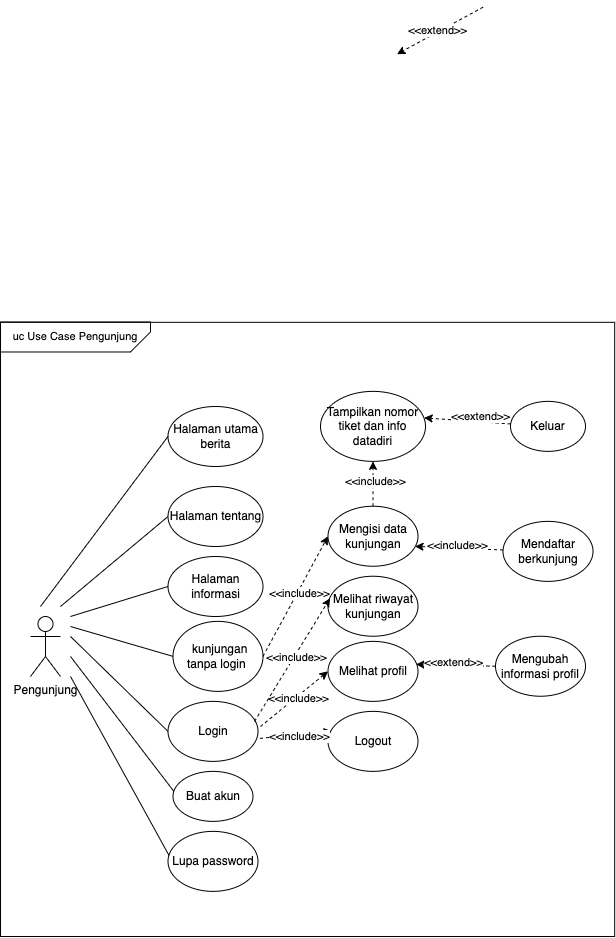

The diagram above was exported from draw.io. Its source (the exported page's mxGraphModel, read from the mxfile embedded in the PNG):
<mxGraphModel dx="1059" dy="1820" grid="1" gridSize="10" guides="1" tooltips="1" connect="1" arrows="1" fold="1" page="1" pageScale="1" pageWidth="850" pageHeight="1100" math="0" shadow="0">
  <root>
    <mxCell id="0" />
    <mxCell id="1" parent="0" />
    <mxCell id="IGEThCHEhvGlLkRtF7x6-1" value="Pengunjung" style="shape=umlActor;verticalLabelPosition=bottom;verticalAlign=top;html=1;outlineConnect=0;rounded=1;" parent="1" vertex="1">
      <mxGeometry x="100" y="340" width="30" height="60" as="geometry" />
    </mxCell>
    <mxCell id="IGEThCHEhvGlLkRtF7x6-2" value="Mengisi data kunjungan" style="ellipse;whiteSpace=wrap;html=1;rounded=1;" parent="1" vertex="1">
      <mxGeometry x="397.5" y="229.74" width="90" height="60" as="geometry" />
    </mxCell>
    <mxCell id="IGEThCHEhvGlLkRtF7x6-3" value="Tampilkan nomor tiket dan info datadiri" style="ellipse;whiteSpace=wrap;html=1;rounded=1;" parent="1" vertex="1">
      <mxGeometry x="390" y="114.87" width="105" height="70" as="geometry" />
    </mxCell>
    <mxCell id="IGEThCHEhvGlLkRtF7x6-6" value="" style="endArrow=classic;html=1;rounded=1;exitX=0.5;exitY=0;exitDx=0;exitDy=0;entryX=0.5;entryY=1;entryDx=0;entryDy=0;dashed=1;" parent="1" source="IGEThCHEhvGlLkRtF7x6-2" target="IGEThCHEhvGlLkRtF7x6-3" edge="1">
      <mxGeometry width="50" height="50" relative="1" as="geometry">
        <mxPoint x="318" y="315.95" as="sourcePoint" />
        <mxPoint x="368" y="265.95" as="targetPoint" />
      </mxGeometry>
    </mxCell>
    <mxCell id="IGEThCHEhvGlLkRtF7x6-7" value="&amp;lt;&amp;lt;include&amp;gt;&amp;gt;" style="edgeLabel;html=1;align=center;verticalAlign=middle;resizable=0;points=[];rounded=1;" parent="IGEThCHEhvGlLkRtF7x6-6" vertex="1" connectable="0">
      <mxGeometry x="0.0589" y="-2" relative="1" as="geometry">
        <mxPoint y="-1" as="offset" />
      </mxGeometry>
    </mxCell>
    <mxCell id="IGEThCHEhvGlLkRtF7x6-8" value="&amp;nbsp;kunjungan tanpa login&amp;nbsp;" style="ellipse;whiteSpace=wrap;html=1;rounded=1;" parent="1" vertex="1">
      <mxGeometry x="242.5" y="344.87" width="90" height="70" as="geometry" />
    </mxCell>
    <mxCell id="IGEThCHEhvGlLkRtF7x6-10" value="Keluar" style="ellipse;whiteSpace=wrap;html=1;rounded=1;" parent="1" vertex="1">
      <mxGeometry x="580" y="124.87" width="75" height="50" as="geometry" />
    </mxCell>
    <mxCell id="IGEThCHEhvGlLkRtF7x6-13" value="" style="endArrow=classic;html=1;rounded=0;entryX=0.987;entryY=0.378;entryDx=0;entryDy=0;entryPerimeter=0;dashed=1;" parent="1" source="IGEThCHEhvGlLkRtF7x6-10" target="IGEThCHEhvGlLkRtF7x6-3" edge="1">
      <mxGeometry width="50" height="50" relative="1" as="geometry">
        <mxPoint x="560.9000000000001" y="89.99999999999996" as="sourcePoint" />
        <mxPoint x="400" y="115.95" as="targetPoint" />
      </mxGeometry>
    </mxCell>
    <mxCell id="IGEThCHEhvGlLkRtF7x6-14" value="&amp;lt;&amp;lt;extend&amp;gt;&amp;gt;" style="edgeLabel;html=1;align=center;verticalAlign=middle;resizable=0;points=[];" parent="IGEThCHEhvGlLkRtF7x6-13" vertex="1" connectable="0">
      <mxGeometry x="-0.0069" y="1" relative="1" as="geometry">
        <mxPoint x="12" y="-6" as="offset" />
      </mxGeometry>
    </mxCell>
    <mxCell id="88wqEb-GOLQgcsY3DgQC-1" value="" style="endArrow=none;html=1;rounded=0;entryX=0;entryY=0.5;entryDx=0;entryDy=0;" parent="1" target="IGEThCHEhvGlLkRtF7x6-8" edge="1">
      <mxGeometry width="50" height="50" relative="1" as="geometry">
        <mxPoint x="140" y="350" as="sourcePoint" />
        <mxPoint x="450" y="380" as="targetPoint" />
      </mxGeometry>
    </mxCell>
    <mxCell id="MLU2V3QKFiQ-VihSslrR-2" value="" style="endArrow=classic;html=1;rounded=1;exitX=1;exitY=0.5;exitDx=0;exitDy=0;dashed=1;entryX=0;entryY=0.5;entryDx=0;entryDy=0;" parent="1" source="IGEThCHEhvGlLkRtF7x6-8" target="IGEThCHEhvGlLkRtF7x6-2" edge="1">
      <mxGeometry width="50" height="50" relative="1" as="geometry">
        <mxPoint x="282" y="271.5" as="sourcePoint" />
        <mxPoint x="380" y="268.5" as="targetPoint" />
      </mxGeometry>
    </mxCell>
    <mxCell id="MLU2V3QKFiQ-VihSslrR-3" value="&amp;lt;&amp;lt;include&amp;gt;&amp;gt;" style="edgeLabel;html=1;align=center;verticalAlign=middle;resizable=0;points=[];rounded=1;" parent="MLU2V3QKFiQ-VihSslrR-2" vertex="1" connectable="0">
      <mxGeometry x="0.0589" y="-2" relative="1" as="geometry">
        <mxPoint y="-1" as="offset" />
      </mxGeometry>
    </mxCell>
    <mxCell id="MLU2V3QKFiQ-VihSslrR-5" value="Melihat profil" style="ellipse;whiteSpace=wrap;html=1;rounded=1;" parent="1" vertex="1">
      <mxGeometry x="397.5" y="364.87" width="90" height="60" as="geometry" />
    </mxCell>
    <mxCell id="MLU2V3QKFiQ-VihSslrR-7" value="Login" style="ellipse;whiteSpace=wrap;html=1;rounded=1;" parent="1" vertex="1">
      <mxGeometry x="237.5" y="424.87" width="90" height="60" as="geometry" />
    </mxCell>
    <mxCell id="MLU2V3QKFiQ-VihSslrR-8" value="Buat akun" style="ellipse;whiteSpace=wrap;html=1;rounded=1;" parent="1" vertex="1">
      <mxGeometry x="242.5" y="494.87" width="80" height="50" as="geometry" />
    </mxCell>
    <mxCell id="MLU2V3QKFiQ-VihSslrR-9" value="" style="endArrow=none;html=1;rounded=0;entryX=0.011;entryY=0.4;entryDx=0;entryDy=0;entryPerimeter=0;" parent="1" target="MLU2V3QKFiQ-VihSslrR-8" edge="1">
      <mxGeometry width="50" height="50" relative="1" as="geometry">
        <mxPoint x="140" y="380" as="sourcePoint" />
        <mxPoint x="230" y="365" as="targetPoint" />
        <Array as="points" />
      </mxGeometry>
    </mxCell>
    <mxCell id="MLU2V3QKFiQ-VihSslrR-10" value="Melihat riwayat kunjungan" style="ellipse;whiteSpace=wrap;html=1;rounded=1;" parent="1" vertex="1">
      <mxGeometry x="397.5" y="299.74" width="90" height="60" as="geometry" />
    </mxCell>
    <mxCell id="MLU2V3QKFiQ-VihSslrR-12" value="" style="endArrow=classic;html=1;rounded=1;entryX=0;entryY=0.5;entryDx=0;entryDy=0;dashed=1;" parent="1" target="MLU2V3QKFiQ-VihSslrR-5" edge="1">
      <mxGeometry width="50" height="50" relative="1" as="geometry">
        <mxPoint x="330" y="450" as="sourcePoint" />
        <mxPoint x="419" y="323" as="targetPoint" />
      </mxGeometry>
    </mxCell>
    <mxCell id="MLU2V3QKFiQ-VihSslrR-13" value="&amp;lt;&amp;lt;include&amp;gt;&amp;gt;" style="edgeLabel;html=1;align=center;verticalAlign=middle;resizable=0;points=[];rounded=1;" parent="MLU2V3QKFiQ-VihSslrR-12" vertex="1" connectable="0">
      <mxGeometry x="0.0589" y="-2" relative="1" as="geometry">
        <mxPoint y="-1" as="offset" />
      </mxGeometry>
    </mxCell>
    <mxCell id="MLU2V3QKFiQ-VihSslrR-14" value="" style="endArrow=classic;html=1;rounded=1;dashed=1;exitX=0.961;exitY=0.335;exitDx=0;exitDy=0;entryX=0.022;entryY=0.369;entryDx=0;entryDy=0;entryPerimeter=0;exitPerimeter=0;" parent="1" source="MLU2V3QKFiQ-VihSslrR-7" target="MLU2V3QKFiQ-VihSslrR-10" edge="1">
      <mxGeometry width="50" height="50" relative="1" as="geometry">
        <mxPoint x="340" y="500" as="sourcePoint" />
        <mxPoint x="450" y="540" as="targetPoint" />
      </mxGeometry>
    </mxCell>
    <mxCell id="MLU2V3QKFiQ-VihSslrR-15" value="&amp;lt;&amp;lt;include&amp;gt;&amp;gt;" style="edgeLabel;html=1;align=center;verticalAlign=middle;resizable=0;points=[];rounded=1;" parent="MLU2V3QKFiQ-VihSslrR-14" vertex="1" connectable="0">
      <mxGeometry x="0.0589" y="-2" relative="1" as="geometry">
        <mxPoint y="-1" as="offset" />
      </mxGeometry>
    </mxCell>
    <mxCell id="MLU2V3QKFiQ-VihSslrR-20" value="Lupa password" style="ellipse;whiteSpace=wrap;html=1;rounded=1;" parent="1" vertex="1">
      <mxGeometry x="237.5" y="554.87" width="90" height="60" as="geometry" />
    </mxCell>
    <mxCell id="MLU2V3QKFiQ-VihSslrR-21" value="" style="endArrow=none;html=1;rounded=0;entryX=0.011;entryY=0.4;entryDx=0;entryDy=0;entryPerimeter=0;" parent="1" target="MLU2V3QKFiQ-VihSslrR-20" edge="1">
      <mxGeometry width="50" height="50" relative="1" as="geometry">
        <mxPoint x="140" y="400" as="sourcePoint" />
        <mxPoint x="230" y="435" as="targetPoint" />
        <Array as="points" />
      </mxGeometry>
    </mxCell>
    <mxCell id="MLU2V3QKFiQ-VihSslrR-24" value="Halaman utama berita" style="ellipse;whiteSpace=wrap;html=1;rounded=1;" parent="1" vertex="1">
      <mxGeometry x="237.5" y="130" width="95" height="60" as="geometry" />
    </mxCell>
    <mxCell id="MLU2V3QKFiQ-VihSslrR-25" value="" style="endArrow=none;html=1;rounded=0;entryX=0;entryY=0.5;entryDx=0;entryDy=0;" parent="1" target="MLU2V3QKFiQ-VihSslrR-24" edge="1">
      <mxGeometry width="50" height="50" relative="1" as="geometry">
        <mxPoint x="110" y="330" as="sourcePoint" />
        <mxPoint x="250" y="-5" as="targetPoint" />
        <Array as="points" />
      </mxGeometry>
    </mxCell>
    <mxCell id="MLU2V3QKFiQ-VihSslrR-28" value="" style="endArrow=none;html=1;rounded=0;entryX=0;entryY=0.5;entryDx=0;entryDy=0;" parent="1" target="MLU2V3QKFiQ-VihSslrR-7" edge="1">
      <mxGeometry width="50" height="50" relative="1" as="geometry">
        <mxPoint x="140" y="360" as="sourcePoint" />
        <mxPoint x="241" y="420" as="targetPoint" />
        <Array as="points" />
      </mxGeometry>
    </mxCell>
    <mxCell id="MLU2V3QKFiQ-VihSslrR-29" value="Logout" style="ellipse;whiteSpace=wrap;html=1;rounded=1;" parent="1" vertex="1">
      <mxGeometry x="397.5" y="434.87" width="90" height="60" as="geometry" />
    </mxCell>
    <mxCell id="MLU2V3QKFiQ-VihSslrR-30" value="" style="endArrow=classic;html=1;rounded=1;dashed=1;exitX=1.022;exitY=0.617;exitDx=0;exitDy=0;entryX=0.044;entryY=0.333;entryDx=0;entryDy=0;entryPerimeter=0;exitPerimeter=0;" parent="1" source="MLU2V3QKFiQ-VihSslrR-7" target="MLU2V3QKFiQ-VihSslrR-29" edge="1">
      <mxGeometry width="50" height="50" relative="1" as="geometry">
        <mxPoint x="294" y="420" as="sourcePoint" />
        <mxPoint x="390" y="499" as="targetPoint" />
      </mxGeometry>
    </mxCell>
    <mxCell id="MLU2V3QKFiQ-VihSslrR-31" value="&amp;lt;&amp;lt;include&amp;gt;&amp;gt;" style="edgeLabel;html=1;align=center;verticalAlign=middle;resizable=0;points=[];rounded=1;" parent="MLU2V3QKFiQ-VihSslrR-30" vertex="1" connectable="0">
      <mxGeometry x="0.0589" y="-2" relative="1" as="geometry">
        <mxPoint y="-1" as="offset" />
      </mxGeometry>
    </mxCell>
    <mxCell id="D6-R1dwiseAg3jH4LOjI-1" value="" style="whiteSpace=wrap;html=1;aspect=fixed;fillColor=none;movable=1;resizable=1;rotatable=1;deletable=1;editable=1;locked=0;connectable=1;" parent="1" vertex="1">
      <mxGeometry x="70" y="45.82" width="614.18" height="614.18" as="geometry" />
    </mxCell>
    <mxCell id="D6-R1dwiseAg3jH4LOjI-2" value="&lt;font style=&quot;font-size: 11px;&quot;&gt;uc Use Case Pengunjung&lt;/font&gt;" style="shape=card;whiteSpace=wrap;html=1;fillColor=none;flipH=1;size=20;flipV=1;" parent="1" vertex="1">
      <mxGeometry x="70" y="45.48" width="150" height="30" as="geometry" />
    </mxCell>
    <mxCell id="plHSwefIPrr8KNtGwuqa-2" value="Halaman tentang" style="ellipse;whiteSpace=wrap;html=1;rounded=1;" vertex="1" parent="1">
      <mxGeometry x="237.5" y="210" width="95" height="60" as="geometry" />
    </mxCell>
    <mxCell id="plHSwefIPrr8KNtGwuqa-3" value="" style="endArrow=none;html=1;rounded=0;entryX=0;entryY=0.5;entryDx=0;entryDy=0;" edge="1" parent="1" target="plHSwefIPrr8KNtGwuqa-2">
      <mxGeometry width="50" height="50" relative="1" as="geometry">
        <mxPoint x="130" y="330" as="sourcePoint" />
        <mxPoint x="248" y="170" as="targetPoint" />
        <Array as="points" />
      </mxGeometry>
    </mxCell>
    <mxCell id="plHSwefIPrr8KNtGwuqa-4" value="Halaman informasi" style="ellipse;whiteSpace=wrap;html=1;rounded=1;" vertex="1" parent="1">
      <mxGeometry x="237.5" y="280" width="95" height="60" as="geometry" />
    </mxCell>
    <mxCell id="plHSwefIPrr8KNtGwuqa-5" value="" style="endArrow=none;html=1;rounded=0;entryX=0;entryY=0.5;entryDx=0;entryDy=0;" edge="1" parent="1" target="plHSwefIPrr8KNtGwuqa-4">
      <mxGeometry width="50" height="50" relative="1" as="geometry">
        <mxPoint x="140" y="340" as="sourcePoint" />
        <mxPoint x="248" y="250" as="targetPoint" />
        <Array as="points" />
      </mxGeometry>
    </mxCell>
    <mxCell id="plHSwefIPrr8KNtGwuqa-6" value="Mendaftar berkunjung" style="ellipse;whiteSpace=wrap;html=1;rounded=1;" vertex="1" parent="1">
      <mxGeometry x="572.5" y="244.87" width="90" height="60" as="geometry" />
    </mxCell>
    <mxCell id="plHSwefIPrr8KNtGwuqa-8" value="" style="endArrow=classic;html=1;rounded=1;dashed=1;entryX=0.989;entryY=0.369;entryDx=0;entryDy=0;entryPerimeter=0;exitX=0;exitY=0.5;exitDx=0;exitDy=0;" edge="1" parent="1">
      <mxGeometry width="50" height="50" relative="1" as="geometry">
        <mxPoint x="552.5" y="-269.31000000000006" as="sourcePoint" />
        <mxPoint x="466.51" y="-222.29999999999984" as="targetPoint" />
      </mxGeometry>
    </mxCell>
    <mxCell id="plHSwefIPrr8KNtGwuqa-9" value="&amp;lt;&amp;lt;extend&amp;gt;&amp;gt;" style="edgeLabel;html=1;align=center;verticalAlign=middle;resizable=0;points=[];rounded=1;" vertex="1" connectable="0" parent="plHSwefIPrr8KNtGwuqa-8">
      <mxGeometry x="0.0589" y="-2" relative="1" as="geometry">
        <mxPoint y="-1" as="offset" />
      </mxGeometry>
    </mxCell>
    <mxCell id="plHSwefIPrr8KNtGwuqa-10" value="" style="endArrow=classic;html=1;rounded=1;dashed=1;entryX=0.967;entryY=0.669;entryDx=0;entryDy=0;entryPerimeter=0;" edge="1" parent="1" source="plHSwefIPrr8KNtGwuqa-6" target="IGEThCHEhvGlLkRtF7x6-2">
      <mxGeometry width="50" height="50" relative="1" as="geometry">
        <mxPoint x="505" y="550" as="sourcePoint" />
        <mxPoint x="544" y="490" as="targetPoint" />
      </mxGeometry>
    </mxCell>
    <mxCell id="plHSwefIPrr8KNtGwuqa-11" value="&amp;lt;&amp;lt;include&amp;gt;&amp;gt;" style="edgeLabel;html=1;align=center;verticalAlign=middle;resizable=0;points=[];rounded=1;" vertex="1" connectable="0" parent="plHSwefIPrr8KNtGwuqa-10">
      <mxGeometry x="0.0589" y="-2" relative="1" as="geometry">
        <mxPoint y="-1" as="offset" />
      </mxGeometry>
    </mxCell>
    <mxCell id="plHSwefIPrr8KNtGwuqa-12" value="Mengubah informasi profil" style="ellipse;whiteSpace=wrap;html=1;rounded=1;" vertex="1" parent="1">
      <mxGeometry x="565" y="359.74" width="90" height="60" as="geometry" />
    </mxCell>
    <mxCell id="plHSwefIPrr8KNtGwuqa-13" value="" style="endArrow=classic;html=1;rounded=1;entryX=0.978;entryY=0.383;entryDx=0;entryDy=0;dashed=1;entryPerimeter=0;exitX=0;exitY=0.5;exitDx=0;exitDy=0;" edge="1" parent="1" source="plHSwefIPrr8KNtGwuqa-12" target="MLU2V3QKFiQ-VihSslrR-5">
      <mxGeometry width="50" height="50" relative="1" as="geometry">
        <mxPoint x="570" y="520" as="sourcePoint" />
        <mxPoint x="415" y="530" as="targetPoint" />
      </mxGeometry>
    </mxCell>
    <mxCell id="plHSwefIPrr8KNtGwuqa-14" value="&amp;lt;&amp;lt;extend&amp;gt;&amp;gt;" style="edgeLabel;html=1;align=center;verticalAlign=middle;resizable=0;points=[];rounded=1;" vertex="1" connectable="0" parent="plHSwefIPrr8KNtGwuqa-13">
      <mxGeometry x="0.0589" y="-2" relative="1" as="geometry">
        <mxPoint y="-1" as="offset" />
      </mxGeometry>
    </mxCell>
  </root>
</mxGraphModel>